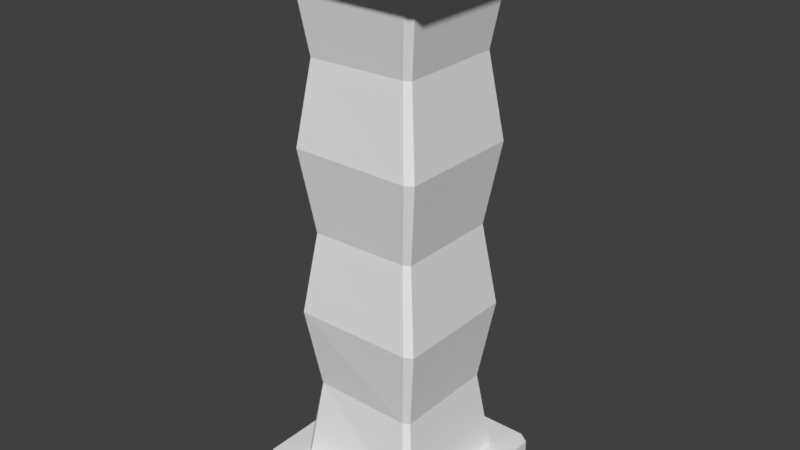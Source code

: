 # Source: JumpingCrate.blend  (saved by Blender 2.78.0; exported with 4.5.12 LTS)
import bpy
from mathutils import Matrix  # noqa: F401  (used for matrix-valued properties, if any)

bpy.ops.wm.read_factory_settings(use_empty=True)
scene = bpy.context.scene
scene.name = 'Scene'

# ---- collections
col_collection_1 = bpy.data.collections.new('Collection 1'); scene.collection.children.link(col_collection_1)

# ---- world
world_world = bpy.data.worlds.new('World'); scene.world = world_world
world_world.color = (0.05088, 0.05088, 0.05088)
world_world.use_sun_shadow = False
world_world.sun_shadow_jitter_overblur = 0.0
world_world.cycles.sampling_method = 'MANUAL'

# ---- meshes
me_cube_004 = bpy.data.meshes.new('Cube.004')
me_cube_004.from_pydata([(-0.6521, 0.9296, -6.078), (-0.2888, 0.9296, -6.078), (-0.8247, 0.844, -6.078), (-0.2329, 0.844, -6.078), (-0.9158, 0.6375, -6.078), (-0.1419, 0.6375, -6.078), (-0.9603, 0.3998, -6.078), (-0.2077, 0.3998, -6.078), (-1.026, 0.02674, -6.078), (-0.2736, 0.02674, -6.078), (-1.026, -0.1885, -6.078), (-0.3425, -0.1885, -6.078), (-0.8993, -0.821, -6.078), (-0.5254, -0.821, -6.078), (-0.9941, -0.7673, -6.078), (-0.9941, -0.3889, -6.078), (-0.4007, -0.7673, -6.078), (-0.4306, -0.3889, -6.078), (-0.5298, -0.821, -6.335), (-0.9985, -0.7673, -6.335), (-0.9037, -0.821, -6.335), (-0.4051, -0.7673, -6.335), (-0.435, -0.3889, -6.335), (-0.9985, -0.3889, -6.335), (-1.031, -0.1886, -6.335), (-0.3469, -0.1886, -6.335), (-1.031, 0.02673, -6.335), (-0.278, 0.02673, -6.335), (-0.9647, 0.3998, -6.335), (-0.2121, 0.3998, -6.335), (-0.9202, 0.6375, -6.335), (-0.2043, 0.7691, -6.335), (-0.1463, 0.6375, -6.335), (-0.8292, 0.8439, -6.335), (-0.6566, 0.9296, -6.335), (-0.2932, 0.9296, -6.335), (0.4793, -0.821, -6.335), (0.8532, -0.821, -6.335), (0.948, -0.3889, -6.335), (0.2275, 0.02673, -6.335), (0.9801, 0.02673, -6.335), (0.606, 0.9296, -6.335), (1.411, -1.307, -6.335), (1.411, -1.307, -5.876), (-1.296, -1.411, -6.335), (-1.296, -1.411, -5.876), (-1.411, -1.272, -6.335), (-1.411, -1.272, -5.876), (-1.275, 1.41, -6.335), (-1.275, 1.41, -5.877), (1.251, 1.41, -6.335), (1.251, 1.41, -5.877), (1.411, 1.314, -6.335), (1.411, 1.314, -5.877), (1.251, -1.411, -6.335), (1.251, -1.411, -5.876), (-1.411, 1.298, -6.335), (-1.411, 1.298, -5.877), (1.0, 0.9258, -5.811), (-0.7646, 0.8302, -4.557), (-0.9188, 0.9997, -5.811), (-0.8321, 0.7486, -4.557), (-1.0, 0.9014, -5.811), (-0.904, -1.0, -5.811), (0.8867, -1.0, -5.811), (1.0, -0.932, -5.811), (0.8867, 0.9997, -5.811), (-1.0, -0.9208, -5.811), (0.83, -0.7694, -4.589), (-0.7646, -0.8308, -4.589), (-0.9188, -1.0, -3.335), (-0.8321, -0.7491, -4.589), (0.7358, 0.8313, -4.589), (0.8867, 0.9998, -3.335), (0.83, 0.7745, -4.589), (0.7358, -0.8308, -4.589), (1.0, 0.9259, -3.335), (-0.7646, 0.8304, -2.081), (-0.9188, 0.9998, -3.335), (-0.8321, 0.7487, -2.081), (-1.0, 0.9015, -3.335), (0.8867, -1.0, -3.335), (1.0, -0.9319, -3.335), (-1.0, -0.9207, -3.335), (0.83, -0.7692, -2.113), (-0.7646, -0.8306, -2.113), (-0.9188, -1.0, -0.8594), (0.7358, 0.8314, -2.114), (0.8867, 0.9999, -0.8595), (0.83, 0.7746, -2.114), (0.7358, -0.8306, -2.113), (0.8867, -1.0, -0.8594), (1.0, 0.9261, -0.8479), (-0.7983, 0.7897, 0.4061), (-0.9188, 0.9999, -0.8479), (-1.0, 0.9017, -0.8479), (1.0, -0.9317, -0.8483), (-1.0, -0.9205, -0.8483), (0.83, -0.7691, 0.3736), (1.0, -0.926, 1.628), (-0.7646, -0.8305, 0.3736), (-0.9188, -0.9999, 1.628), (-1.0, -0.9016, 1.628), (-0.904, 1.0, 1.628), (0.7358, 0.8316, 0.3735), (0.8867, 1.0, 1.628), (0.83, 0.7748, 0.3735), (1.0, 0.9318, 1.628), (0.7358, -0.8305, 0.3736), (0.8867, -0.9999, 1.628), (-1.0, 0.9205, 1.628), (1.411, -1.306, 1.625), (1.411, -1.306, 2.083), (-1.296, -1.411, 1.625), (-1.296, -1.411, 2.083), (-1.411, -1.272, 1.625), (-1.411, -1.272, 2.083), (-1.275, 1.411, 1.625), (-1.275, 1.411, 2.083), (1.251, 1.411, 1.625), (1.251, 1.411, 2.083), (1.411, 1.314, 1.625), (1.411, 1.314, 2.083), (1.251, -1.411, 1.625), (1.251, -1.411, 2.083), (-1.411, 1.299, 1.625), (-1.411, 1.299, 2.083), (0.3546, -0.7673, -6.335), (0.948, -0.7673, -6.335), (0.3845, -0.3889, -6.335), (0.9801, -0.1886, -6.335), (0.2964, -0.1886, -6.335), (0.1616, 0.3998, -6.335), (0.9142, 0.3998, -6.335), (0.09579, 0.6375, -6.335), (0.8697, 0.6375, -6.335), (0.1868, 0.8439, -6.335), (0.2427, 0.9296, -6.335), (0.7786, 0.8439, -6.335), (0.606, 0.9296, -6.078), (0.2427, 0.9296, -6.078), (0.7786, 0.844, -6.078), (0.1868, 0.844, -6.078), (0.8697, 0.6375, -6.078), (0.09579, 0.6375, -6.078), (0.9142, 0.3998, -6.078), (0.1616, 0.3998, -6.078), (0.9801, 0.02674, -6.078), (0.2275, 0.02674, -6.078), (0.9801, -0.1885, -6.078), (0.2964, -0.1885, -6.078), (0.8532, -0.821, -6.078), (0.4793, -0.821, -6.078), (0.948, -0.7673, -6.078), (0.948, -0.3889, -6.078), (0.3546, -0.7673, -6.078), (0.3845, -0.3889, -6.078)], [], [(32, 29, 7, 5), (27, 25, 11, 9), (35, 31, 3, 1), (31, 32, 5, 3), (29, 27, 9, 7), (20, 19, 14, 12), (2, 33, 34, 0), (0, 34, 35, 1), (4, 30, 33, 2), (3, 2, 0, 1), (7, 6, 4, 5), (6, 28, 30, 4), (5, 4, 2, 3), (8, 26, 28, 6), (11, 10, 8, 9), (9, 8, 6, 7), (11, 25, 24, 10), (17, 15, 23, 22), (10, 24, 26, 8), (14, 16, 13, 12), (16, 21, 18, 13), (13, 18, 20, 12), (16, 14, 15, 17), (14, 19, 23, 15), (17, 22, 21, 16), (56, 48, 50, 52), (49, 48, 56, 57), (54, 55, 45, 44), (57, 56, 46, 47), (51, 50, 48, 49), (45, 47, 46, 44), (43, 42, 52, 53), (47, 45, 55, 43, 53, 51, 49, 57), (51, 53, 52, 50), (55, 54, 42, 43), (63, 69, 67), (72, 66, 60, 59), (67, 69, 61, 62), (64, 75, 69, 63), (60, 62, 61, 59), (58, 74, 68, 65), (64, 65, 68, 75), (66, 72, 74, 58), (78, 59, 61, 80), (75, 81, 70, 69), (80, 61, 71, 83), (73, 72, 59, 78), (70, 83, 71, 69), (82, 68, 74, 76), (73, 76, 74, 72), (81, 75, 68, 82), (70, 85, 83), (87, 73, 78, 77), (83, 85, 79, 80), (81, 90, 85, 70), (78, 80, 79, 77), (76, 89, 84, 82), (81, 82, 84, 90), (73, 87, 89, 76), (94, 77, 79, 95), (90, 91, 86, 85), (95, 79, 85, 97), (88, 87, 77, 94), (86, 97, 85), (96, 84, 89, 92), (88, 92, 89, 87), (91, 90, 84, 96), (86, 100, 97), (104, 88, 94, 93), (97, 100, 93, 95), (91, 108, 100, 86), (94, 95, 93), (92, 106, 98, 96), (91, 96, 98, 108), (88, 104, 106, 92), (103, 93, 110), (108, 109, 101, 100), (110, 93, 100, 102), (105, 104, 93, 103), (101, 102, 100), (99, 98, 106, 107), (105, 107, 106, 104), (109, 108, 98, 99), (118, 117, 125, 126), (123, 124, 114, 113), (126, 125, 115, 116), (120, 119, 117, 118), (114, 116, 115, 113), (112, 111, 121, 122), (115, 125, 117, 119, 121, 111, 123, 113), (116, 114, 124, 112, 122, 120, 118, 126), (120, 122, 121, 119), (124, 123, 111, 112), (134, 144, 146, 132), (39, 148, 150, 131), (137, 140, 142, 136), (136, 142, 144, 134), (132, 146, 148, 39), (37, 151, 153, 128), (141, 139, 41, 138), (139, 140, 137, 41), (143, 141, 138, 135), (142, 140, 139, 141), (146, 144, 143, 145), (145, 143, 135, 133), (144, 142, 141, 143), (147, 145, 133, 40), (150, 148, 147, 149), (148, 146, 145, 147), (150, 149, 130, 131), (156, 129, 38, 154), (149, 147, 40, 130), (153, 151, 152, 155), (155, 152, 36, 127), (152, 151, 37, 36), (155, 156, 154, 153), (153, 154, 38, 128), (156, 155, 127, 129), (34, 56, 52, 35), (41, 137, 35, 52), (41, 52, 138), (138, 52, 135), (135, 52, 133), (133, 52, 40), (40, 52, 42, 130), (38, 130, 42), (38, 42, 128), (37, 128, 54), (54, 128, 42), (36, 37, 54, 44), (36, 44, 46, 127), (34, 33, 56), (33, 30, 56), (30, 28, 56), (28, 26, 56), (56, 26, 46), (26, 24, 46), (24, 23, 46), (23, 19, 46), (20, 46, 19), (20, 18, 127, 46), (18, 21, 127), (21, 22, 129, 127), (23, 24, 25, 22), (22, 25, 131, 129), (38, 129, 131, 130), (131, 25, 27, 39), (39, 27, 29, 132), (32, 134, 132, 29), (31, 136, 134, 32), (35, 137, 136, 31)])
_uv = me_cube_004.uv_layers.new(name='UVMap')
_uv.uv.foreach_set('vector', [0.6087, 0.7733, 0.6093, 0.7454, 0.6405, 0.7451, 0.6398, 0.773, 0.6099, 0.7014, 0.6106, 0.6762, 0.6417, 0.6758, 0.641, 0.701, 0.6106, 0.8094, 0.6094, 0.7895, 0.641, 0.7983, 0.6417, 0.809, 0.6094, 0.7895, 0.6087, 0.7733, 0.6398, 0.773, 0.641, 0.7983, 0.6093, 0.7454, 0.6099, 0.7014, 0.641, 0.701, 0.6405, 0.7451, 0.7512, 0.8502, 0.7512, 0.8619, 0.7198, 0.8614, 0.7198, 0.8496, 0.8452, 0.791, 0.8766, 0.7905, 0.8766, 0.8111, 0.8452, 0.8117, 0.8452, 0.8117, 0.8766, 0.8111, 0.8766, 0.8546, 0.8452, 0.8552, 0.7198, 0.8158, 0.6885, 0.8158, 0.6885, 0.7905, 0.7198, 0.7905, 0.3712, 0.8148, 0.4421, 0.8018, 0.4233, 0.8157, 0.3798, 0.8237, 0.3581, 0.7631, 0.4484, 0.7465, 0.4484, 0.7755, 0.3556, 0.7926, 0.7198, 0.8445, 0.6885, 0.8446, 0.6885, 0.8158, 0.7198, 0.8158, 0.3556, 0.7926, 0.4484, 0.7755, 0.4421, 0.8018, 0.3712, 0.8148, 0.7198, 0.8896, 0.6885, 0.8896, 0.6885, 0.8446, 0.7198, 0.8445, 0.3611, 0.6909, 0.4431, 0.6758, 0.4479, 0.7012, 0.3577, 0.7178, 0.3577, 0.7178, 0.4479, 0.7012, 0.4484, 0.7465, 0.3581, 0.7631, 0.8253, 0.3121, 0.7939, 0.3116, 0.7939, 0.2299, 0.8253, 0.2304, 0.7825, 0.8585, 0.7825, 0.791, 0.8139, 0.7905, 0.8139, 0.8579, 0.7198, 0.9153, 0.6885, 0.9154, 0.6885, 0.8896, 0.7198, 0.8896, 0.7346, 0.301, 0.7346, 0.2299, 0.7412, 0.2448, 0.7412, 0.2896, 0.7198, 0.7905, 0.7512, 0.791, 0.7512, 0.8055, 0.7198, 0.805, 0.7198, 0.805, 0.7512, 0.8055, 0.7512, 0.8502, 0.7198, 0.8496, 0.7346, 0.2299, 0.7346, 0.301, 0.6885, 0.301, 0.6885, 0.2335, 0.3869, 0.8689, 0.3556, 0.869, 0.3556, 0.8237, 0.3869, 0.8237, 0.4493, 0.8692, 0.4181, 0.8692, 0.4181, 0.8237, 0.4493, 0.8237, 0.9431, 0.9048, 0.9431, 0.8895, 0.9431, 0.5875, 0.9431, 0.5677, 0.8872, 0.8895, 0.9431, 0.8895, 0.9431, 0.9048, 0.8872, 0.9048, 0.0, 0.695, 0.0559, 0.695, 0.05592, 1.0, 1.721e-05, 1.0, 0.9444, 0.5678, 1.0, 0.5677, 0.9987, 0.8749, 0.9431, 0.875, 0.8872, 0.5875, 0.9431, 0.5875, 0.9431, 0.8895, 0.8872, 0.8895, 0.9444, 0.8925, 0.9431, 0.875, 0.9987, 0.8749, 1.0, 0.8924, 0.2236, 0.9891, 0.1677, 0.9891, 0.1677, 0.6758, 0.2236, 0.6758, 0.6885, 0.3213, 0.6745, 0.3379, 0.3637, 0.3379, 0.3442, 0.3254, 0.3442, 0.01155, 0.3637, 2.855e-08, 0.6719, 0.0, 0.6885, 0.01344, 0.8872, 0.5875, 0.8872, 0.5677, 0.9431, 0.5677, 0.9431, 0.5875, 0.0559, 0.695, 0.0, 0.695, 1.722e-05, 0.6758, 0.05592, 0.6758, 0.3284, 0.3538, 0.2997, 0.322, 0.3419, 0.3473, 0.5273, 0.6317, 0.5064, 0.6266, 0.552, 0.3967, 0.587, 0.3822, 0.3419, 0.3473, 0.2997, 0.322, 0.5668, 0.3567, 0.5424, 0.386, 0.3047, 0.5802, 0.2684, 0.5929, 0.2997, 0.322, 0.3284, 0.3538, 0.552, 0.3967, 0.5424, 0.386, 0.5668, 0.3567, 0.587, 0.3822, 0.5063, 0.6293, 0.5159, 0.6462, 0.2885, 0.6178, 0.314, 0.5883, 0.3047, 0.5802, 0.314, 0.5883, 0.2885, 0.6178, 0.2684, 0.5929, 0.5064, 0.6266, 0.5273, 0.6317, 0.5159, 0.6462, 0.5063, 0.6293, 0.6291, 0.35, 0.587, 0.3822, 0.5668, 0.3567, 0.6184, 0.3339, 0.2684, 0.5929, 0.236, 0.6389, 0.2726, 0.2806, 0.2997, 0.322, 0.6184, 0.3339, 0.5668, 0.3567, 0.3189, 0.3136, 0.2878, 0.2705, 0.5438, 0.6635, 0.5273, 0.6317, 0.587, 0.3822, 0.6291, 0.35, 0.2726, 0.2806, 0.2878, 0.2705, 0.3189, 0.3136, 0.2997, 0.322, 0.2454, 0.6483, 0.2885, 0.6178, 0.5159, 0.6462, 0.5358, 0.6701, 0.5438, 0.6635, 0.5358, 0.6701, 0.5159, 0.6462, 0.5273, 0.6317, 0.236, 0.6389, 0.2684, 0.5929, 0.2885, 0.6178, 0.2454, 0.6483, 0.2726, 0.2806, 0.2127, 0.2214, 0.2878, 0.2705, 0.5736, 0.6781, 0.5438, 0.6635, 0.6291, 0.35, 0.6891, 0.3267, 0.2878, 0.2705, 0.2127, 0.2214, 0.654, 0.2865, 0.6184, 0.3339, 0.236, 0.6389, 0.1944, 0.6528, 0.2127, 0.2214, 0.2726, 0.2806, 0.6291, 0.35, 0.6184, 0.3339, 0.654, 0.2865, 0.6891, 0.3267, 0.5358, 0.6701, 0.5519, 0.7008, 0.2179, 0.6887, 0.2454, 0.6483, 0.236, 0.6389, 0.2454, 0.6483, 0.2179, 0.6887, 0.1944, 0.6528, 0.5438, 0.6635, 0.5736, 0.6781, 0.5519, 0.7008, 0.5358, 0.6701, 0.765, 0.2721, 0.6891, 0.3267, 0.654, 0.2865, 0.7366, 0.2375, 0.1944, 0.6528, 0.1486, 0.7193, 0.1645, 0.1702, 0.2127, 0.2214, 0.7366, 0.2375, 0.654, 0.2865, 0.2127, 0.2214, 0.181, 0.1547, 0.5949, 0.7276, 0.5736, 0.6781, 0.6891, 0.3267, 0.765, 0.2721, 0.1645, 0.1702, 0.181, 0.1547, 0.2127, 0.2214, 0.1636, 0.7338, 0.2179, 0.6887, 0.5519, 0.7008, 0.581, 0.7388, 0.5949, 0.7276, 0.581, 0.7388, 0.5519, 0.7008, 0.5736, 0.6781, 0.1486, 0.7193, 0.1944, 0.6528, 0.2179, 0.6887, 0.1636, 0.7338, 0.1645, 0.1702, 0.07075, 0.09576, 0.181, 0.1547, 0.6508, 0.7612, 0.5949, 0.7276, 0.765, 0.2721, 0.8912, 0.1412, 0.181, 0.1547, 0.07075, 0.09576, 0.8912, 0.1412, 0.7366, 0.2375, 0.1486, 0.7193, 0.08821, 0.741, 0.07075, 0.09576, 0.1645, 0.1702, 0.765, 0.2721, 0.7366, 0.2375, 0.8912, 0.1412, 0.581, 0.7388, 0.6081, 0.7945, 0.1212, 0.7971, 0.1636, 0.7338, 0.1486, 0.7193, 0.1636, 0.7338, 0.1212, 0.7971, 0.08821, 0.741, 0.5949, 0.7276, 0.6508, 0.7612, 0.6081, 0.7945, 0.581, 0.7388, 0.9999, 0.1049, 0.8912, 0.1412, 0.9759, 0.05491, 0.08821, 0.741, 0.01883, 0.8125, 9.263e-05, 0.02712, 0.07075, 0.09576, 0.9759, 0.05491, 0.8912, 0.1412, 0.07075, 0.09576, 0.03538, 9.263e-05, 0.6946, 0.8384, 0.6508, 0.7612, 0.8912, 0.1412, 0.9999, 0.1049, 9.263e-05, 0.02712, 0.03538, 9.263e-05, 0.07075, 0.09576, 0.04148, 0.8582, 0.1212, 0.7971, 0.6081, 0.7945, 0.6628, 0.8582, 0.6946, 0.8384, 0.6628, 0.8582, 0.6081, 0.7945, 0.6508, 0.7612, 0.01883, 0.8125, 0.08821, 0.741, 0.1212, 0.7971, 0.04148, 0.8582, 0.8872, 0.3218, 0.9431, 0.3218, 0.9431, 0.3371, 0.8872, 0.3371, 0.05592, 0.695, 0.1118, 0.695, 0.1118, 1.0, 0.05593, 1.0, 0.9443, 0.0001255, 1.0, 0.0, 0.9987, 0.3072, 0.9431, 0.3073, 0.8872, 0.01983, 0.9431, 0.01983, 0.9431, 0.3218, 0.8872, 0.3218, 0.9443, 0.3248, 0.9431, 0.3073, 0.9987, 0.3072, 1.0, 0.3247, 0.1677, 0.9891, 0.1118, 0.9891, 0.1118, 0.6758, 0.1677, 0.6758, 0.0, 0.3213, 7.272e-08, 0.01344, 0.01653, 0.0, 0.3247, 8.566e-08, 0.3442, 0.01155, 0.3442, 0.3254, 0.3247, 0.3379, 0.01398, 0.3379, 0.3442, 0.6592, 0.3303, 0.6758, 0.0195, 0.6758, 1.454e-08, 0.6633, 0.0, 0.3495, 0.0195, 0.3379, 0.3277, 0.3379, 0.3442, 0.3513, 0.8872, 0.01983, 0.8872, 0.0, 0.9431, 3.712e-07, 0.9431, 0.01983, 0.1118, 0.695, 0.05592, 0.695, 0.05593, 0.6758, 0.1118, 0.6758, 0.6417, 0.7118, 0.6731, 0.7118, 0.6731, 0.7397, 0.6417, 0.7397, 0.6418, 0.7839, 0.6731, 0.7839, 0.6731, 0.8091, 0.6418, 0.8091, 0.6418, 0.6758, 0.6731, 0.6758, 0.6731, 0.6865, 0.6418, 0.6864, 0.6418, 0.6864, 0.6731, 0.6865, 0.6731, 0.7118, 0.6417, 0.7118, 0.6417, 0.7397, 0.6731, 0.7397, 0.6731, 0.7839, 0.6418, 0.7839, 0.7825, 0.8014, 0.7512, 0.8014, 0.7512, 0.7905, 0.7825, 0.7905, 0.6417, 0.8733, 0.6417, 0.8526, 0.6731, 0.8526, 0.6731, 0.8733, 0.6417, 0.8526, 0.6417, 0.8091, 0.6731, 0.8091, 0.6731, 0.8526, 0.9184, 0.4379, 0.919, 0.4633, 0.8878, 0.4629, 0.8872, 0.4375, 0.464, 0.6847, 0.4726, 0.6758, 0.5161, 0.6838, 0.5349, 0.6977, 0.4509, 0.7364, 0.4484, 0.707, 0.5412, 0.724, 0.5412, 0.753, 0.9184, 0.4091, 0.9184, 0.4379, 0.8872, 0.4375, 0.8872, 0.4087, 0.4484, 0.707, 0.464, 0.6847, 0.5349, 0.6977, 0.5412, 0.724, 0.9185, 0.364, 0.9184, 0.4091, 0.8872, 0.4087, 0.8873, 0.3636, 0.4539, 0.8086, 0.4505, 0.7818, 0.5407, 0.7984, 0.5359, 0.8237, 0.4505, 0.7818, 0.4509, 0.7364, 0.5412, 0.753, 0.5407, 0.7984, 0.8566, 0.2299, 0.8566, 0.3116, 0.8253, 0.3116, 0.8253, 0.2299, 0.8452, 0.8579, 0.8139, 0.8579, 0.8139, 0.7905, 0.8452, 0.7905, 0.919, 0.3383, 0.9185, 0.364, 0.8873, 0.3636, 0.8878, 0.3379, 0.7874, 0.2299, 0.7939, 0.2413, 0.7939, 0.286, 0.7874, 0.301, 0.7512, 0.8614, 0.7512, 0.8461, 0.7825, 0.8461, 0.7825, 0.8614, 0.7512, 0.8461, 0.7512, 0.8014, 0.7825, 0.8014, 0.7825, 0.8461, 0.7874, 0.301, 0.7412, 0.2974, 0.7412, 0.2299, 0.7874, 0.2299, 0.4181, 0.8237, 0.4181, 0.8689, 0.3869, 0.8691, 0.3869, 0.8239, 0.6087, 0.8548, 0.6087, 0.8094, 0.64, 0.8094, 0.64, 0.8548, 0.8766, 0.8111, 0.9431, 0.9048, 0.9431, 0.5677, 0.8766, 0.8546, 0.6731, 0.8526, 0.6731, 0.8091, 0.8766, 0.8546, 0.9431, 0.5677, 0.6731, 0.8526, 0.9431, 0.5677, 0.6731, 0.8733, 0.6731, 0.8733, 0.9431, 0.5677, 0.8872, 0.4375, 0.8872, 0.4375, 0.9431, 0.5677, 0.8872, 0.4087, 0.8872, 0.4087, 0.9431, 0.5677, 0.8873, 0.3636, 0.8873, 0.3636, 0.9431, 0.5677, 0.1677, 0.9891, 0.8878, 0.3379, 0.0, 0.0, 0.8878, 0.3379, 0.1677, 0.9891, 0.0, 0.0, 0.1677, 0.9891, 0.3869, 0.8239, 0.7825, 0.8014, 0.7825, 0.7905, 0.0, 0.0, 0.0, 0.0, 0.7825, 0.7905, 0.1677, 0.9891, 0.7825, 0.8461, 0.7825, 0.8014, 0.0, 0.695, 1.721e-05, 1.0, 0.7825, 0.8461, 1.721e-05, 1.0, 0.9987, 0.8749, 0.7825, 0.8614, 0.8766, 0.8111, 0.8766, 0.7905, 0.9431, 0.9048, 0.8766, 0.7905, 0.6885, 0.8158, 0.9431, 0.9048, 0.6885, 0.8158, 0.6885, 0.8446, 0.9431, 0.9048, 0.6885, 0.8446, 0.6885, 0.8896, 0.9431, 0.9048, 0.9431, 0.9048, 0.6885, 0.8896, 0.9987, 0.8749, 0.6885, 0.8896, 0.6885, 0.9154, 0.9987, 0.8749, 0.6885, 0.9154, 0.0, 0.0, 0.9987, 0.8749, 0.0, 0.0, 0.3556, 0.869, 0.9987, 0.8749, 0.7512, 0.8502, 0.9987, 0.8749, 0.3556, 0.869, 0.7512, 0.8502, 0.7512, 0.8055, 0.7825, 0.8614, 0.9987, 0.8749, 0.7512, 0.8055, 0.7512, 0.791, 0.7825, 0.8614, 0.7512, 0.791, 0.4181, 0.8692, 0.64, 0.8548, 0.7825, 0.8614, 0.0, 0.0, 0.6885, 0.9154, 0.7939, 0.3116, 0.8139, 0.8579, 0.8139, 0.8579, 0.7939, 0.3116, 0.0, 0.0, 0.64, 0.8548, 0.0, 0.0, 0.64, 0.8548, 0.8253, 0.2299, 0.8878, 0.3379, 0.0, 0.0, 0.7939, 0.3116, 0.6099, 0.7014, 0.6418, 0.7839, 0.6418, 0.7839, 0.6099, 0.7014, 0.6093, 0.7454, 0.6417, 0.7397, 0.6087, 0.7733, 0.6417, 0.7118, 0.6417, 0.7397, 0.6093, 0.7454, 0.6094, 0.7895, 0.6418, 0.6864, 0.6417, 0.7118, 0.6087, 0.7733, 0.8766, 0.8546, 0.6731, 0.8091, 0.6418, 0.6864, 0.6094, 0.7895])
_ca = me_cube_004.color_attributes.new('Col', 'BYTE_COLOR', 'CORNER')
_ca.data.foreach_set('color', [0.491, 0.3231, 0.06848, 1.0, 0.491, 0.3231, 0.06848, 1.0, 0.1329, 0.09084, 0.02217, 1.0, 0.1329, 0.09084, 0.02217, 1.0, 0.491, 0.3231, 0.06848, 1.0, 0.4851, 0.3185, 0.07227, 1.0, 0.1356, 0.09306, 0.02315, 1.0, 0.15, 0.1022, 0.02416, 1.0, 0.491, 0.3231, 0.06848, 1.0, 0.491, 0.3231, 0.06848, 1.0, 0.1329, 0.09084, 0.02217, 1.0, 0.1329, 0.09084, 0.02217, 1.0, 0.491, 0.3231, 0.06848, 1.0, 0.491, 0.3231, 0.06848, 1.0, 0.1329, 0.09084, 0.02217, 1.0, 0.1329, 0.09084, 0.02217, 1.0, 0.491, 0.3231, 0.06848, 1.0, 0.491, 0.3231, 0.06848, 1.0, 0.15, 0.1022, 0.02416, 1.0, 0.1329, 0.09084, 0.02217, 1.0, 0.491, 0.3231, 0.06848, 1.0, 0.491, 0.3231, 0.06848, 1.0, 0.1329, 0.09084, 0.02217, 1.0, 0.1329, 0.09084, 0.02217, 1.0, 0.1329, 0.09084, 0.02217, 1.0, 0.491, 0.3231, 0.06848, 1.0, 0.491, 0.3231, 0.06848, 1.0, 0.1329, 0.09084, 0.02217, 1.0, 0.1329, 0.09084, 0.02217, 1.0, 0.491, 0.3231, 0.06848, 1.0, 0.491, 0.3231, 0.06848, 1.0, 0.1329, 0.09084, 0.02217, 1.0, 0.1329, 0.09084, 0.02217, 1.0, 0.491, 0.3231, 0.06848, 1.0, 0.491, 0.3231, 0.06848, 1.0, 0.1329, 0.09084, 0.02217, 1.0, 0.1329, 0.09084, 0.02217, 1.0, 0.1329, 0.09084, 0.02217, 1.0, 0.1329, 0.09084, 0.02217, 1.0, 0.1329, 0.09084, 0.02217, 1.0, 0.1329, 0.09084, 0.02217, 1.0, 0.1329, 0.09084, 0.02217, 1.0, 0.1329, 0.09084, 0.02217, 1.0, 0.1329, 0.09084, 0.02217, 1.0, 0.1329, 0.09084, 0.02217, 1.0, 0.491, 0.3231, 0.06848, 1.0, 0.491, 0.3231, 0.06848, 1.0, 0.1329, 0.09084, 0.02217, 1.0, 0.1329, 0.09084, 0.02217, 1.0, 0.1329, 0.09084, 0.02217, 1.0, 0.1329, 0.09084, 0.02217, 1.0, 0.1329, 0.09084, 0.02217, 1.0, 0.1329, 0.09084, 0.02217, 1.0, 0.491, 0.3231, 0.06848, 1.0, 0.491, 0.3231, 0.06848, 1.0, 0.1329, 0.09084, 0.02217, 1.0, 0.1356, 0.09306, 0.02315, 1.0, 0.1329, 0.09084, 0.02217, 1.0, 0.1329, 0.09084, 0.02217, 1.0, 0.15, 0.1022, 0.02416, 1.0, 0.15, 0.1022, 0.02416, 1.0, 0.1329, 0.09084, 0.02217, 1.0, 0.1329, 0.09084, 0.02217, 1.0, 0.1329, 0.09084, 0.02217, 1.0, 0.1356, 0.09306, 0.02315, 1.0, 0.491, 0.3231, 0.06848, 1.0, 0.491, 0.3231, 0.06848, 1.0, 0.1329, 0.09084, 0.02217, 1.0, 0.147, 0.0999, 0.02416, 1.0, 0.2307, 0.1529, 0.03434, 1.0, 0.491, 0.3231, 0.06848, 1.0, 0.491, 0.3231, 0.06848, 1.0, 0.1329, 0.09084, 0.02217, 1.0, 0.491, 0.3231, 0.06848, 1.0, 0.491, 0.3231, 0.06848, 1.0, 0.1329, 0.09084, 0.02217, 1.0, 0.1329, 0.09084, 0.02217, 1.0, 0.1329, 0.09084, 0.02217, 1.0, 0.1329, 0.09084, 0.02217, 1.0, 0.1329, 0.09084, 0.02217, 1.0, 0.1329, 0.09084, 0.02217, 1.0, 0.4793, 0.3185, 0.07619, 1.0, 0.491, 0.3231, 0.06848, 1.0, 0.1329, 0.09084, 0.02217, 1.0, 0.1329, 0.09084, 0.02217, 1.0, 0.491, 0.3231, 0.06848, 1.0, 0.491, 0.3231, 0.06848, 1.0, 0.1329, 0.09084, 0.02217, 1.0, 0.1329, 0.09084, 0.02217, 1.0, 0.1329, 0.09084, 0.02217, 1.0, 0.2307, 0.1529, 0.03434, 1.0, 0.147, 0.0999, 0.02416, 1.0, 0.1329, 0.09084, 0.02217, 1.0, 0.491, 0.3231, 0.06848, 1.0, 0.491, 0.3231, 0.06848, 1.0, 0.2307, 0.1529, 0.03434, 1.0, 0.147, 0.0999, 0.02416, 1.0, 0.491, 0.3231, 0.06848, 1.0, 0.491, 0.3231, 0.06848, 1.0, 0.1329, 0.09084, 0.02217, 1.0, 0.491, 0.3231, 0.06848, 1.0, 0.491, 0.3231, 0.06848, 1.0, 0.491, 0.3231, 0.06848, 1.0, 0.491, 0.3231, 0.06848, 1.0, 0.491, 0.3231, 0.06848, 1.0, 0.491, 0.3231, 0.06848, 1.0, 0.491, 0.3231, 0.06848, 1.0, 0.491, 0.3231, 0.06848, 1.0, 0.491, 0.3231, 0.06848, 1.0, 0.491, 0.3231, 0.06848, 1.0, 0.491, 0.3231, 0.06848, 1.0, 0.491, 0.3231, 0.06848, 1.0, 0.491, 0.3231, 0.06848, 1.0, 0.491, 0.3231, 0.06848, 1.0, 0.491, 0.3231, 0.06848, 1.0, 0.491, 0.3231, 0.06848, 1.0, 0.491, 0.3231, 0.06848, 1.0, 0.491, 0.3231, 0.06848, 1.0, 0.491, 0.3231, 0.06848, 1.0, 0.491, 0.3231, 0.06848, 1.0, 0.491, 0.3231, 0.06848, 1.0, 0.491, 0.3231, 0.06848, 1.0, 0.491, 0.3231, 0.06848, 1.0, 0.491, 0.3231, 0.06848, 1.0, 0.491, 0.3231, 0.06848, 1.0, 0.491, 0.3231, 0.06848, 1.0, 0.491, 0.3231, 0.06848, 1.0, 0.491, 0.3231, 0.06848, 1.0, 0.491, 0.3231, 0.06848, 1.0, 0.491, 0.3231, 0.06848, 1.0, 0.491, 0.3231, 0.06848, 1.0, 0.491, 0.3231, 0.06848, 1.0, 0.491, 0.3231, 0.06848, 1.0, 0.491, 0.3231, 0.06848, 1.0, 0.491, 0.3231, 0.06848, 1.0, 0.491, 0.3231, 0.06848, 1.0, 0.491, 0.3231, 0.06848, 1.0, 0.491, 0.3231, 0.06848, 1.0, 0.491, 0.3231, 0.06848, 1.0, 0.491, 0.3231, 0.06848, 1.0, 0.4851, 0.3185, 0.07227, 1.0, 0.491, 0.3231, 0.06848, 1.0, 0.491, 0.3231, 0.06848, 1.0, 0.491, 0.3231, 0.06848, 1.0, 0.2462, 0.1946, 0.491, 1.0, 0.2462, 0.1946, 0.491, 1.0, 0.2462, 0.1946, 0.491, 1.0, 0.2462, 0.1946, 0.491, 1.0, 0.2462, 0.1946, 0.491, 1.0, 0.2462, 0.1946, 0.491, 1.0, 0.2462, 0.1946, 0.491, 1.0, 0.2462, 0.1946, 0.491, 1.0, 0.2462, 0.1946, 0.491, 1.0, 0.2462, 0.1946, 0.491, 1.0, 0.2462, 0.1946, 0.491, 1.0, 0.2462, 0.1946, 0.491, 1.0, 0.2462, 0.1946, 0.491, 1.0, 0.2462, 0.1946, 0.491, 1.0, 0.2462, 0.1946, 0.491, 1.0, 0.2462, 0.1946, 0.491, 1.0, 0.2462, 0.1946, 0.491, 1.0, 0.2462, 0.1946, 0.491, 1.0, 0.2462, 0.1946, 0.491, 1.0, 0.2462, 0.1946, 0.491, 1.0, 0.2462, 0.1946, 0.491, 1.0, 0.2462, 0.1946, 0.491, 1.0, 0.2462, 0.1946, 0.491, 1.0, 0.2462, 0.1946, 0.491, 1.0, 0.2462, 0.1946, 0.491, 1.0, 0.2462, 0.1946, 0.491, 1.0, 0.2462, 0.1946, 0.491, 1.0, 0.2462, 0.1946, 0.491, 1.0, 0.2462, 0.1946, 0.491, 1.0, 0.2462, 0.1946, 0.491, 1.0, 0.2462, 0.1946, 0.491, 1.0, 0.2462, 0.1946, 0.491, 1.0, 0.2462, 0.1946, 0.491, 1.0, 0.2462, 0.1946, 0.491, 1.0, 0.2462, 0.1946, 0.491, 1.0, 0.2462, 0.1946, 0.491, 1.0, 0.2462, 0.1946, 0.491, 1.0, 0.2462, 0.1946, 0.491, 1.0, 0.2462, 0.1946, 0.491, 1.0, 0.2462, 0.1946, 0.491, 1.0, 0.2462, 0.1946, 0.491, 1.0, 0.2462, 0.1946, 0.491, 1.0, 0.2462, 0.1946, 0.491, 1.0, 0.2462, 0.1946, 0.491, 1.0, 0.2462, 0.1946, 0.491, 1.0, 0.2462, 0.1946, 0.491, 1.0, 0.2462, 0.1946, 0.491, 1.0, 0.2462, 0.1946, 0.491, 1.0, 0.2462, 0.1946, 0.491, 1.0, 0.2462, 0.1946, 0.491, 1.0, 0.2462, 0.1946, 0.491, 1.0, 0.2462, 0.1946, 0.491, 1.0, 0.2462, 0.1946, 0.491, 1.0, 0.2462, 0.1946, 0.491, 1.0, 0.2462, 0.1946, 0.491, 1.0, 0.2462, 0.1946, 0.491, 1.0, 0.2462, 0.1946, 0.491, 1.0, 0.2462, 0.1946, 0.491, 1.0, 0.2462, 0.1946, 0.491, 1.0, 0.2462, 0.1946, 0.491, 1.0, 0.2462, 0.1946, 0.491, 1.0, 0.2462, 0.1946, 0.491, 1.0, 0.2462, 0.1946, 0.491, 1.0, 0.2462, 0.1946, 0.491, 1.0, 0.2462, 0.1946, 0.491, 1.0, 0.2462, 0.1946, 0.491, 1.0, 0.2462, 0.1946, 0.491, 1.0, 0.2462, 0.1946, 0.491, 1.0, 0.2462, 0.1946, 0.491, 1.0, 0.2462, 0.1946, 0.491, 1.0, 0.2462, 0.1946, 0.491, 1.0, 0.2462, 0.1946, 0.491, 1.0, 0.2462, 0.1946, 0.491, 1.0, 0.2462, 0.1946, 0.491, 1.0, 0.2462, 0.1946, 0.491, 1.0, 0.2462, 0.1946, 0.491, 1.0, 0.2462, 0.1946, 0.491, 1.0, 0.2462, 0.1946, 0.491, 1.0, 0.2462, 0.1946, 0.491, 1.0, 0.2462, 0.1946, 0.491, 1.0, 0.2462, 0.1946, 0.491, 1.0, 0.2462, 0.1946, 0.491, 1.0, 0.2462, 0.1946, 0.491, 1.0, 0.2462, 0.1946, 0.491, 1.0, 0.2462, 0.1946, 0.491, 1.0, 0.2462, 0.1946, 0.491, 1.0, 0.2462, 0.1946, 0.491, 1.0, 0.2462, 0.1946, 0.491, 1.0, 0.2462, 0.1946, 0.491, 1.0, 0.2462, 0.1946, 0.491, 1.0, 0.2462, 0.1946, 0.491, 1.0, 0.2462, 0.1946, 0.491, 1.0, 0.2462, 0.1946, 0.491, 1.0, 0.2462, 0.1946, 0.491, 1.0, 0.2462, 0.1946, 0.491, 1.0, 0.2462, 0.1946, 0.491, 1.0, 0.2462, 0.1946, 0.491, 1.0, 0.2462, 0.1946, 0.491, 1.0, 0.2462, 0.1946, 0.491, 1.0, 0.2462, 0.1946, 0.491, 1.0, 0.2462, 0.1946, 0.491, 1.0, 0.2462, 0.1946, 0.491, 1.0, 0.2462, 0.1946, 0.491, 1.0, 0.2462, 0.1946, 0.491, 1.0, 0.2462, 0.1946, 0.491, 1.0, 0.2462, 0.1946, 0.491, 1.0, 0.2462, 0.1946, 0.491, 1.0, 0.2462, 0.1946, 0.491, 1.0, 0.2462, 0.1946, 0.491, 1.0, 0.2462, 0.1946, 0.491, 1.0, 0.2462, 0.1946, 0.491, 1.0, 0.2462, 0.1946, 0.491, 1.0, 0.2462, 0.1946, 0.491, 1.0, 0.2462, 0.1946, 0.491, 1.0, 0.2462, 0.1946, 0.491, 1.0, 0.2462, 0.1946, 0.491, 1.0, 0.2462, 0.1946, 0.491, 1.0, 0.2462, 0.1946, 0.491, 1.0, 0.2462, 0.1946, 0.491, 1.0, 0.2462, 0.1946, 0.491, 1.0, 0.2462, 0.1946, 0.491, 1.0, 0.2462, 0.1946, 0.491, 1.0, 0.2462, 0.1946, 0.491, 1.0, 0.2462, 0.1946, 0.491, 1.0, 0.2462, 0.1946, 0.491, 1.0, 0.2462, 0.1946, 0.491, 1.0, 0.2462, 0.1946, 0.491, 1.0, 0.2462, 0.1946, 0.491, 1.0, 0.2462, 0.1946, 0.491, 1.0, 0.2462, 0.1946, 0.491, 1.0, 0.2462, 0.1946, 0.491, 1.0, 0.2462, 0.1946, 0.491, 1.0, 0.2462, 0.1946, 0.491, 1.0, 0.2462, 0.1946, 0.491, 1.0, 0.2462, 0.1946, 0.491, 1.0, 0.2462, 0.1946, 0.491, 1.0, 0.2462, 0.1946, 0.491, 1.0, 0.2462, 0.1946, 0.491, 1.0, 0.2462, 0.1946, 0.491, 1.0, 0.2462, 0.1946, 0.491, 1.0, 0.2462, 0.1946, 0.491, 1.0, 0.2462, 0.1946, 0.491, 1.0, 0.2462, 0.1946, 0.491, 1.0, 0.2462, 0.1946, 0.491, 1.0, 0.2462, 0.1946, 0.491, 1.0, 0.2462, 0.1946, 0.491, 1.0, 0.2462, 0.1946, 0.491, 1.0, 0.2462, 0.1946, 0.491, 1.0, 0.2462, 0.1946, 0.491, 1.0, 0.2462, 0.1946, 0.491, 1.0, 0.2462, 0.1946, 0.491, 1.0, 0.2542, 0.2016, 0.5029, 1.0, 0.2462, 0.1946, 0.491, 1.0, 0.2462, 0.1946, 0.491, 1.0, 0.2623, 0.2159, 0.5029, 1.0, 0.2462, 0.1946, 0.491, 1.0, 0.2462, 0.1946, 0.491, 1.0, 0.2462, 0.1946, 0.491, 1.0, 0.2462, 0.1946, 0.491, 1.0, 0.2462, 0.1946, 0.491, 1.0, 0.2462, 0.1946, 0.491, 1.0, 0.2462, 0.1946, 0.491, 1.0, 0.2462, 0.1946, 0.491, 1.0, 0.2462, 0.1946, 0.491, 1.0, 0.2462, 0.1946, 0.491, 1.0, 0.2462, 0.1946, 0.491, 1.0, 0.2462, 0.1946, 0.491, 1.0, 0.2462, 0.1946, 0.491, 1.0, 0.2462, 0.1946, 0.491, 1.0, 0.2462, 0.1946, 0.491, 1.0, 0.2462, 0.1946, 0.491, 1.0, 0.2462, 0.1946, 0.491, 1.0, 0.2462, 0.1946, 0.491, 1.0, 0.2462, 0.1946, 0.491, 1.0, 0.2462, 0.1946, 0.491, 1.0, 0.2462, 0.1946, 0.491, 1.0, 0.2462, 0.1946, 0.491, 1.0, 0.2462, 0.1946, 0.491, 1.0, 0.2462, 0.1946, 0.491, 1.0, 0.2462, 0.1946, 0.491, 1.0, 0.2462, 0.1946, 0.491, 1.0, 0.2462, 0.1946, 0.491, 1.0, 0.2462, 0.1946, 0.491, 1.0, 0.2462, 0.1946, 0.491, 1.0, 0.2462, 0.1946, 0.491, 1.0, 0.4735, 0.3095, 0.08228, 1.0, 0.491, 0.3231, 0.06848, 1.0, 0.491, 0.3231, 0.06848, 1.0, 0.4851, 0.3185, 0.07227, 1.0, 0.491, 0.3231, 0.06848, 1.0, 0.491, 0.3231, 0.06848, 1.0, 0.491, 0.3231, 0.06848, 1.0, 0.491, 0.3231, 0.06848, 1.0, 0.491, 0.3231, 0.06848, 1.0, 0.491, 0.3231, 0.06848, 1.0, 0.491, 0.3231, 0.06848, 1.0, 0.491, 0.3231, 0.06848, 1.0, 0.491, 0.3231, 0.06848, 1.0, 0.491, 0.3231, 0.06848, 1.0, 0.491, 0.3231, 0.06848, 1.0, 0.4735, 0.3095, 0.08228, 1.0, 0.491, 0.3231, 0.06848, 1.0, 0.491, 0.3231, 0.06848, 1.0, 0.491, 0.3231, 0.06848, 1.0, 0.491, 0.3231, 0.06848, 1.0, 0.491, 0.3231, 0.06848, 1.0, 0.491, 0.3231, 0.06848, 1.0, 0.491, 0.3231, 0.06848, 1.0, 0.491, 0.3231, 0.06848, 1.0, 0.491, 0.3231, 0.06848, 1.0, 0.491, 0.3231, 0.06848, 1.0, 0.491, 0.3231, 0.06848, 1.0, 0.491, 0.3231, 0.06848, 1.0, 0.491, 0.3231, 0.06848, 1.0, 0.491, 0.3231, 0.06848, 1.0, 0.491, 0.3231, 0.06848, 1.0, 0.491, 0.3231, 0.06848, 1.0, 0.491, 0.3231, 0.06848, 1.0, 0.491, 0.3231, 0.06848, 1.0, 0.491, 0.3231, 0.06848, 1.0, 0.491, 0.3231, 0.06848, 1.0, 0.491, 0.3231, 0.06848, 1.0, 0.491, 0.3231, 0.06848, 1.0, 0.491, 0.3231, 0.06848, 1.0, 0.491, 0.3231, 0.06848, 1.0, 0.491, 0.3231, 0.06848, 1.0, 0.491, 0.3231, 0.06848, 1.0, 0.491, 0.3231, 0.06848, 1.0, 0.491, 0.3231, 0.06848, 1.0, 0.491, 0.3231, 0.06848, 1.0, 0.491, 0.3231, 0.06848, 1.0, 0.491, 0.3231, 0.06848, 1.0, 0.491, 0.3231, 0.06848, 1.0, 0.491, 0.3231, 0.06848, 1.0, 0.1329, 0.09084, 0.02217, 1.0, 0.1329, 0.09084, 0.02217, 1.0, 0.491, 0.3231, 0.06848, 1.0, 0.491, 0.3231, 0.06848, 1.0, 0.1329, 0.09084, 0.02217, 1.0, 0.1329, 0.09084, 0.02217, 1.0, 0.491, 0.3231, 0.06848, 1.0, 0.491, 0.3231, 0.06848, 1.0, 0.1329, 0.09084, 0.02217, 1.0, 0.1329, 0.09084, 0.02217, 1.0, 0.491, 0.3231, 0.06848, 1.0, 0.491, 0.3231, 0.06848, 1.0, 0.1329, 0.09084, 0.02217, 1.0, 0.1329, 0.09084, 0.02217, 1.0, 0.491, 0.3231, 0.06848, 1.0, 0.491, 0.3231, 0.06848, 1.0, 0.1329, 0.09084, 0.02217, 1.0, 0.1329, 0.09084, 0.02217, 1.0, 0.491, 0.3231, 0.06848, 1.0, 0.491, 0.3231, 0.06848, 1.0, 0.1329, 0.09084, 0.02217, 1.0, 0.15, 0.1022, 0.02519, 1.0, 0.491, 0.3231, 0.06848, 1.0, 0.1329, 0.09084, 0.02217, 1.0, 0.1329, 0.09084, 0.02217, 1.0, 0.491, 0.3231, 0.06848, 1.0, 0.491, 0.3231, 0.06848, 1.0, 0.1329, 0.09084, 0.02217, 1.0, 0.1329, 0.09084, 0.02217, 1.0, 0.491, 0.3231, 0.06848, 1.0, 0.491, 0.3231, 0.06848, 1.0, 0.1329, 0.09084, 0.02217, 1.0, 0.1329, 0.09084, 0.02217, 1.0, 0.491, 0.3231, 0.06848, 1.0, 0.491, 0.3231, 0.06848, 1.0, 0.1329, 0.09084, 0.02217, 1.0, 0.1329, 0.09084, 0.02217, 1.0, 0.1329, 0.09084, 0.02217, 1.0, 0.1329, 0.09084, 0.02217, 1.0, 0.1329, 0.09084, 0.02217, 1.0, 0.1329, 0.09084, 0.02217, 1.0, 0.1329, 0.09084, 0.02217, 1.0, 0.1413, 0.09531, 0.02416, 1.0, 0.1413, 0.09531, 0.02416, 1.0, 0.1329, 0.09084, 0.02217, 1.0, 0.491, 0.3231, 0.06848, 1.0, 0.491, 0.3231, 0.06848, 1.0, 0.1329, 0.09084, 0.02217, 1.0, 0.1329, 0.09084, 0.02217, 1.0, 0.1329, 0.09084, 0.02217, 1.0, 0.1329, 0.09084, 0.02217, 1.0, 0.1329, 0.09084, 0.02217, 1.0, 0.1413, 0.09531, 0.02416, 1.0, 0.491, 0.3231, 0.06848, 1.0, 0.491, 0.3231, 0.06848, 1.0, 0.1329, 0.09084, 0.02217, 1.0, 0.1329, 0.09084, 0.02217, 1.0, 0.1329, 0.09084, 0.02217, 1.0, 0.1329, 0.09084, 0.02217, 1.0, 0.1651, 0.1119, 0.02732, 1.0, 0.1329, 0.09084, 0.02217, 1.0, 0.1413, 0.09531, 0.02416, 1.0, 0.1329, 0.09084, 0.02217, 1.0, 0.1329, 0.09084, 0.02217, 1.0, 0.1329, 0.09084, 0.02217, 1.0, 0.491, 0.3231, 0.06848, 1.0, 0.491, 0.3231, 0.06848, 1.0, 0.1441, 0.09759, 0.02416, 1.0, 0.491, 0.3231, 0.06848, 1.0, 0.491, 0.3231, 0.06848, 1.0, 0.1981, 0.1329, 0.03071, 1.0, 0.1329, 0.09084, 0.02217, 1.0, 0.1329, 0.09084, 0.02217, 1.0, 0.491, 0.3231, 0.06848, 1.0, 0.491, 0.3231, 0.06848, 1.0, 0.15, 0.1022, 0.02519, 1.0, 0.1329, 0.09084, 0.02217, 1.0, 0.1329, 0.09084, 0.02217, 1.0, 0.1651, 0.1195, 0.03955, 1.0, 0.15, 0.1022, 0.02519, 1.0, 0.1329, 0.09084, 0.02217, 1.0, 0.491, 0.3231, 0.06848, 1.0, 0.491, 0.3231, 0.06848, 1.0, 0.1329, 0.09084, 0.02217, 1.0, 0.1329, 0.09084, 0.02217, 1.0, 0.491, 0.3231, 0.06848, 1.0, 0.491, 0.3231, 0.06848, 1.0, 0.1651, 0.1195, 0.03955, 1.0, 0.1441, 0.09759, 0.02416, 1.0, 0.1981, 0.1329, 0.03071, 1.0, 0.15, 0.1022, 0.02519, 1.0, 0.15, 0.1022, 0.02519, 1.0, 0.1981, 0.1329, 0.03071, 1.0, 0.491, 0.3231, 0.06848, 1.0, 0.491, 0.3231, 0.06848, 1.0, 0.1441, 0.09759, 0.02416, 1.0, 0.15, 0.1022, 0.02519, 1.0, 0.491, 0.3231, 0.06848, 1.0, 0.491, 0.3231, 0.06848, 1.0, 0.491, 0.3231, 0.06848, 1.0, 0.491, 0.3231, 0.06848, 1.0, 0.491, 0.3231, 0.06848, 1.0, 0.491, 0.3231, 0.06848, 1.0, 0.491, 0.3231, 0.06848, 1.0, 0.491, 0.3231, 0.06848, 1.0, 0.491, 0.3231, 0.06848, 1.0, 0.491, 0.3231, 0.06848, 1.0, 0.491, 0.3231, 0.06848, 1.0, 0.491, 0.3231, 0.06848, 1.0, 0.491, 0.3231, 0.06848, 1.0, 0.491, 0.3231, 0.06848, 1.0, 0.491, 0.3231, 0.06848, 1.0, 0.491, 0.3231, 0.06848, 1.0, 0.491, 0.3231, 0.06848, 1.0, 0.491, 0.3231, 0.06848, 1.0, 0.491, 0.3231, 0.06848, 1.0, 0.491, 0.3231, 0.06848, 1.0, 0.491, 0.3231, 0.06848, 1.0, 0.491, 0.3231, 0.06848, 1.0, 0.491, 0.3231, 0.06848, 1.0, 0.491, 0.3231, 0.06848, 1.0, 0.491, 0.3231, 0.06848, 1.0, 0.491, 0.3231, 0.06848, 1.0, 0.491, 0.3231, 0.07036, 1.0, 0.491, 0.3231, 0.06848, 1.0, 0.491, 0.3231, 0.06848, 1.0, 0.491, 0.3231, 0.07036, 1.0, 0.491, 0.3231, 0.06848, 1.0, 0.491, 0.3231, 0.06848, 1.0, 0.491, 0.3231, 0.06848, 1.0, 0.491, 0.3231, 0.06848, 1.0, 0.491, 0.3231, 0.07036, 1.0, 0.491, 0.3231, 0.07036, 1.0, 0.491, 0.3231, 0.06848, 1.0, 0.491, 0.3231, 0.06848, 1.0, 0.491, 0.3231, 0.06848, 1.0, 0.491, 0.3231, 0.06848, 1.0, 0.491, 0.3231, 0.06848, 1.0, 0.491, 0.3231, 0.06848, 1.0, 0.491, 0.3231, 0.06848, 1.0, 0.491, 0.3231, 0.06848, 1.0, 0.491, 0.3231, 0.06848, 1.0, 0.491, 0.3231, 0.06848, 1.0, 0.491, 0.3231, 0.06848, 1.0, 0.491, 0.3231, 0.06848, 1.0, 0.491, 0.3231, 0.06848, 1.0, 0.491, 0.3231, 0.06848, 1.0, 0.491, 0.3231, 0.06848, 1.0, 0.491, 0.3231, 0.06848, 1.0, 0.491, 0.3231, 0.06848, 1.0, 0.491, 0.3231, 0.06848, 1.0, 0.491, 0.3231, 0.06848, 1.0, 0.491, 0.3231, 0.06848, 1.0, 0.491, 0.3231, 0.06848, 1.0, 0.491, 0.3231, 0.06848, 1.0, 0.491, 0.3231, 0.06848, 1.0, 0.491, 0.3231, 0.06848, 1.0, 0.491, 0.3231, 0.06848, 1.0, 0.491, 0.3231, 0.06848, 1.0, 0.491, 0.3231, 0.06848, 1.0, 0.491, 0.3231, 0.06848, 1.0, 0.491, 0.3231, 0.06848, 1.0, 0.4969, 0.3325, 0.07619, 1.0, 0.491, 0.3231, 0.06848, 1.0, 0.4969, 0.3325, 0.07619, 1.0, 0.491, 0.3231, 0.06848, 1.0, 0.491, 0.3231, 0.06848, 1.0, 0.491, 0.3231, 0.06848, 1.0, 0.491, 0.3231, 0.06848, 1.0, 0.491, 0.3231, 0.06848, 1.0, 0.491, 0.3231, 0.06848, 1.0, 0.491, 0.3231, 0.06848, 1.0, 0.491, 0.3231, 0.06848, 1.0, 0.491, 0.3231, 0.06848, 1.0, 0.491, 0.3231, 0.06848, 1.0, 0.4793, 0.3185, 0.07619, 1.0, 0.491, 0.3231, 0.06848, 1.0, 0.4793, 0.3185, 0.07619, 1.0, 0.491, 0.3231, 0.06848, 1.0, 0.491, 0.3231, 0.06848, 1.0, 0.491, 0.3231, 0.06848, 1.0, 0.4969, 0.3325, 0.07619, 1.0, 0.491, 0.3231, 0.06848, 1.0, 0.491, 0.3231, 0.06848, 1.0, 0.491, 0.3231, 0.06848, 1.0, 0.491, 0.3231, 0.06848, 1.0, 0.491, 0.3231, 0.06848, 1.0, 0.5029, 0.3325, 0.07619, 1.0, 0.491, 0.3231, 0.06848, 1.0, 0.491, 0.3231, 0.07036, 1.0, 0.491, 0.3231, 0.06848, 1.0, 0.491, 0.3231, 0.06848, 1.0, 0.491, 0.3231, 0.06848, 1.0, 0.5029, 0.3325, 0.07619, 1.0, 0.491, 0.3231, 0.06848, 1.0, 0.491, 0.3231, 0.06848, 1.0, 0.491, 0.3231, 0.06848, 1.0, 0.491, 0.3231, 0.06848, 1.0, 0.491, 0.3231, 0.06848, 1.0, 0.491, 0.3231, 0.06848, 1.0, 0.491, 0.3231, 0.06848, 1.0, 0.491, 0.3231, 0.06848, 1.0, 0.491, 0.3231, 0.06848, 1.0, 0.491, 0.3231, 0.06848, 1.0, 0.491, 0.3231, 0.06848, 1.0, 0.491, 0.3231, 0.06848, 1.0, 0.491, 0.3231, 0.06848, 1.0, 0.491, 0.3231, 0.06848, 1.0, 0.491, 0.3231, 0.06848, 1.0, 0.491, 0.3231, 0.06848, 1.0, 0.491, 0.3231, 0.06848, 1.0, 0.491, 0.3231, 0.06848, 1.0, 0.491, 0.3231, 0.06848, 1.0])
me_cube_004.use_remesh_preserve_volume = False
me_cube_004.use_remesh_preserve_attributes = False
me_cube_004.use_mirror_vertex_groups = False
me_cube_004.update()

# ---- objects
ob_cube_003 = bpy.data.objects.new('Cube.003', me_cube_004)

# ---- transforms, parenting, visibility, modifiers, constraints
ob_cube_003.location = (0.0, 0.0, 1.475)
ob_cube_003.rotation_euler = (-3.142, -0.0, 0.0)
ob_cube_003.scale = (0.7088, 0.7088, 0.7088)
ob_cube_003.lock_rotations_4d = False
ob_cube_003.empty_display_type = 'ARROWS'
ob_cube_003.lineart.crease_threshold = 0.0

# ---- collection membership
col_collection_1.objects.link(ob_cube_003)

# ---- scene / render settings (as saved in the file)
scene.frame_start = 1; scene.frame_end = 250; scene.frame_set(1)
scene.render.engine = 'BLENDER_EEVEE_NEXT'
scene.render.resolution_percentage = 50
scene.render.dither_intensity = 0.0
scene.cycles.use_denoising = False
scene.cycles.samples = 128
scene.cycles.sampling_pattern = 'TABULATED_SOBOL'
scene.cycles.light_sampling_threshold = 0.0
scene.cycles.use_adaptive_sampling = False
scene.cycles.use_light_tree = False
scene.cycles.blur_glossy = 0.0
scene.cycles.sample_clamp_indirect = 0.0
scene.view_settings.view_transform = 'Standard'
bpy.context.view_layer.update()

# ---- added for rendering (the .blend has no active camera and no usable light): camera, sun
cam_auto = bpy.data.cameras.new('AutoCamera')
cam_auto.lens = 50.0
cam_auto.sensor_width = 36.0
cam_auto.clip_end = 1000.0
ob_auto_camera = bpy.data.objects.new('AutoCamera', cam_auto)
scene.collection.objects.link(ob_auto_camera)
ob_auto_camera.location = (6.11002, -7.33203, 7.87004)
ob_auto_camera.rotation_euler = (1.09748, -7.21219e-08, 0.694738)
scene.camera = ob_auto_camera
light_auto_sun = bpy.data.lights.new('AutoSun', 'SUN')
light_auto_sun.energy = 3.0
light_auto_sun.angle = 0.0523599
ob_auto_sun = bpy.data.objects.new('AutoSun', light_auto_sun)
scene.collection.objects.link(ob_auto_sun)
ob_auto_sun.rotation_euler = (0.872665, 0.174533, 0.523599)
bpy.context.view_layer.update()
